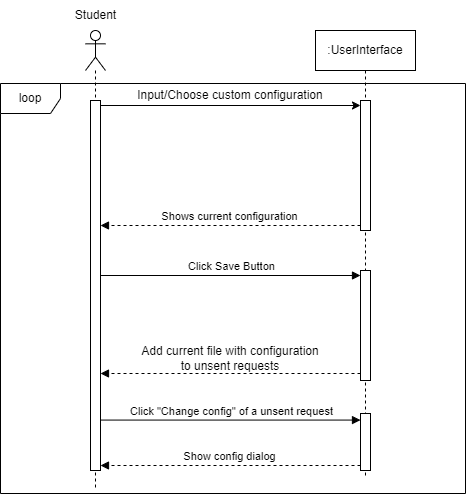

The diagram above was exported from draw.io. Its source (the exported page's mxGraphModel, read from the mxfile embedded in the PNG):
<mxGraphModel dx="1071" dy="901" grid="1" gridSize="10" guides="1" tooltips="1" connect="1" arrows="1" fold="1" page="1" pageScale="1" pageWidth="850" pageHeight="1100" math="0" shadow="0">
  <root>
    <mxCell id="0" />
    <mxCell id="1" parent="0" />
    <mxCell id="1b2I9jZMxA_qc-sagM1S-43" value="" style="shape=umlLifeline;perimeter=lifelinePerimeter;whiteSpace=wrap;html=1;container=1;dropTarget=0;collapsible=0;recursiveResize=0;outlineConnect=0;portConstraint=eastwest;newEdgeStyle={&quot;curved&quot;:0,&quot;rounded&quot;:0};participant=umlActor;" vertex="1" parent="1">
      <mxGeometry x="1510" y="267" width="20" height="460" as="geometry" />
    </mxCell>
    <mxCell id="1b2I9jZMxA_qc-sagM1S-44" value="" style="html=1;points=[[0,0,0,0,5],[0,1,0,0,-5],[1,0,0,0,5],[1,1,0,0,-5]];perimeter=orthogonalPerimeter;outlineConnect=0;targetShapes=umlLifeline;portConstraint=eastwest;newEdgeStyle={&quot;curved&quot;:0,&quot;rounded&quot;:0};" vertex="1" parent="1b2I9jZMxA_qc-sagM1S-43">
      <mxGeometry x="5" y="70" width="10" height="370" as="geometry" />
    </mxCell>
    <mxCell id="1b2I9jZMxA_qc-sagM1S-45" value="Student" style="text;html=1;align=center;verticalAlign=middle;resizable=0;points=[];autosize=1;strokeColor=none;fillColor=none;" vertex="1" parent="1">
      <mxGeometry x="1490" y="237" width="60" height="30" as="geometry" />
    </mxCell>
    <mxCell id="1b2I9jZMxA_qc-sagM1S-46" value=":UserInterface" style="shape=umlLifeline;perimeter=lifelinePerimeter;whiteSpace=wrap;html=1;container=1;dropTarget=0;collapsible=0;recursiveResize=0;outlineConnect=0;portConstraint=eastwest;newEdgeStyle={&quot;curved&quot;:0,&quot;rounded&quot;:0};" vertex="1" parent="1">
      <mxGeometry x="1740" y="267" width="100" height="445" as="geometry" />
    </mxCell>
    <mxCell id="1b2I9jZMxA_qc-sagM1S-47" value="" style="html=1;points=[[0,0,0,0,5],[0,1,0,0,-5],[1,0,0,0,5],[1,1,0,0,-5]];perimeter=orthogonalPerimeter;outlineConnect=0;targetShapes=umlLifeline;portConstraint=eastwest;newEdgeStyle={&quot;curved&quot;:0,&quot;rounded&quot;:0};" vertex="1" parent="1b2I9jZMxA_qc-sagM1S-46">
      <mxGeometry x="45" y="240" width="10" height="110" as="geometry" />
    </mxCell>
    <mxCell id="1b2I9jZMxA_qc-sagM1S-48" value="" style="html=1;points=[[0,0,0,0,5],[0,1,0,0,-5],[1,0,0,0,5],[1,1,0,0,-5]];perimeter=orthogonalPerimeter;outlineConnect=0;targetShapes=umlLifeline;portConstraint=eastwest;newEdgeStyle={&quot;curved&quot;:0,&quot;rounded&quot;:0};" vertex="1" parent="1b2I9jZMxA_qc-sagM1S-46">
      <mxGeometry x="45" y="383" width="10" height="57" as="geometry" />
    </mxCell>
    <mxCell id="1b2I9jZMxA_qc-sagM1S-49" value="Input/Choose custom configuration" style="text;html=1;strokeColor=none;fillColor=none;align=center;verticalAlign=middle;whiteSpace=wrap;rounded=0;" vertex="1" parent="1">
      <mxGeometry x="1550" y="317" width="210" height="30" as="geometry" />
    </mxCell>
    <mxCell id="1b2I9jZMxA_qc-sagM1S-50" value="" style="endArrow=classic;html=1;rounded=0;exitX=1;exitY=0;exitDx=0;exitDy=5;exitPerimeter=0;" edge="1" parent="1" source="1b2I9jZMxA_qc-sagM1S-44" target="1b2I9jZMxA_qc-sagM1S-51">
      <mxGeometry width="50" height="50" relative="1" as="geometry">
        <mxPoint x="1527" y="351" as="sourcePoint" />
        <mxPoint x="1790" y="351" as="targetPoint" />
      </mxGeometry>
    </mxCell>
    <mxCell id="1b2I9jZMxA_qc-sagM1S-51" value="" style="html=1;points=[[0,0,0,0,5],[0,1,0,0,-5],[1,0,0,0,5],[1,1,0,0,-5]];perimeter=orthogonalPerimeter;outlineConnect=0;targetShapes=umlLifeline;portConstraint=eastwest;newEdgeStyle={&quot;curved&quot;:0,&quot;rounded&quot;:0};" vertex="1" parent="1">
      <mxGeometry x="1785" y="337" width="10" height="130" as="geometry" />
    </mxCell>
    <mxCell id="1b2I9jZMxA_qc-sagM1S-52" value="Shows current configuration" style="html=1;verticalAlign=bottom;endArrow=block;curved=0;rounded=0;exitX=0;exitY=1;exitDx=0;exitDy=-5;exitPerimeter=0;dashed=1;" edge="1" parent="1" source="1b2I9jZMxA_qc-sagM1S-51" target="1b2I9jZMxA_qc-sagM1S-44">
      <mxGeometry width="80" relative="1" as="geometry">
        <mxPoint x="1720" y="427" as="sourcePoint" />
        <mxPoint x="1530" y="409" as="targetPoint" />
      </mxGeometry>
    </mxCell>
    <mxCell id="1b2I9jZMxA_qc-sagM1S-53" value="Click Save Button" style="html=1;verticalAlign=bottom;endArrow=block;curved=0;rounded=0;entryX=0;entryY=0;entryDx=0;entryDy=5;entryPerimeter=0;" edge="1" parent="1" source="1b2I9jZMxA_qc-sagM1S-44" target="1b2I9jZMxA_qc-sagM1S-47">
      <mxGeometry width="80" relative="1" as="geometry">
        <mxPoint x="1520" y="457" as="sourcePoint" />
        <mxPoint x="1780" y="457" as="targetPoint" />
      </mxGeometry>
    </mxCell>
    <mxCell id="1b2I9jZMxA_qc-sagM1S-54" value="" style="html=1;verticalAlign=bottom;endArrow=block;curved=0;rounded=0;exitX=0;exitY=1;exitDx=0;exitDy=-5;exitPerimeter=0;dashed=1;" edge="1" parent="1">
      <mxGeometry width="80" relative="1" as="geometry">
        <mxPoint x="1785" y="610" as="sourcePoint" />
        <mxPoint x="1525" y="610" as="targetPoint" />
      </mxGeometry>
    </mxCell>
    <mxCell id="1b2I9jZMxA_qc-sagM1S-55" value="Add current file with configuration to unsent requests" style="text;html=1;strokeColor=none;fillColor=none;align=center;verticalAlign=middle;whiteSpace=wrap;rounded=0;" vertex="1" parent="1">
      <mxGeometry x="1560" y="580" width="190" height="30" as="geometry" />
    </mxCell>
    <mxCell id="1b2I9jZMxA_qc-sagM1S-56" value="Click &quot;Change config&quot; of a unsent request" style="html=1;verticalAlign=bottom;endArrow=block;curved=0;rounded=0;entryX=0;entryY=0;entryDx=0;entryDy=5;entryPerimeter=0;" edge="1" parent="1">
      <mxGeometry width="80" relative="1" as="geometry">
        <mxPoint x="1525" y="656.5699999999999" as="sourcePoint" />
        <mxPoint x="1785" y="656.5699999999999" as="targetPoint" />
      </mxGeometry>
    </mxCell>
    <mxCell id="1b2I9jZMxA_qc-sagM1S-57" value="Show config dialog" style="html=1;verticalAlign=bottom;endArrow=block;curved=0;rounded=0;exitX=0;exitY=1;exitDx=0;exitDy=-5;exitPerimeter=0;dashed=1;entryX=1;entryY=1;entryDx=0;entryDy=-5;entryPerimeter=0;" edge="1" parent="1" source="1b2I9jZMxA_qc-sagM1S-48" target="1b2I9jZMxA_qc-sagM1S-44">
      <mxGeometry width="80" relative="1" as="geometry">
        <mxPoint x="1780" y="690" as="sourcePoint" />
        <mxPoint x="1520" y="690" as="targetPoint" />
      </mxGeometry>
    </mxCell>
    <mxCell id="1b2I9jZMxA_qc-sagM1S-58" value="loop" style="shape=umlFrame;whiteSpace=wrap;html=1;pointerEvents=0;" vertex="1" parent="1">
      <mxGeometry x="1425" y="320" width="465" height="410" as="geometry" />
    </mxCell>
  </root>
</mxGraphModel>